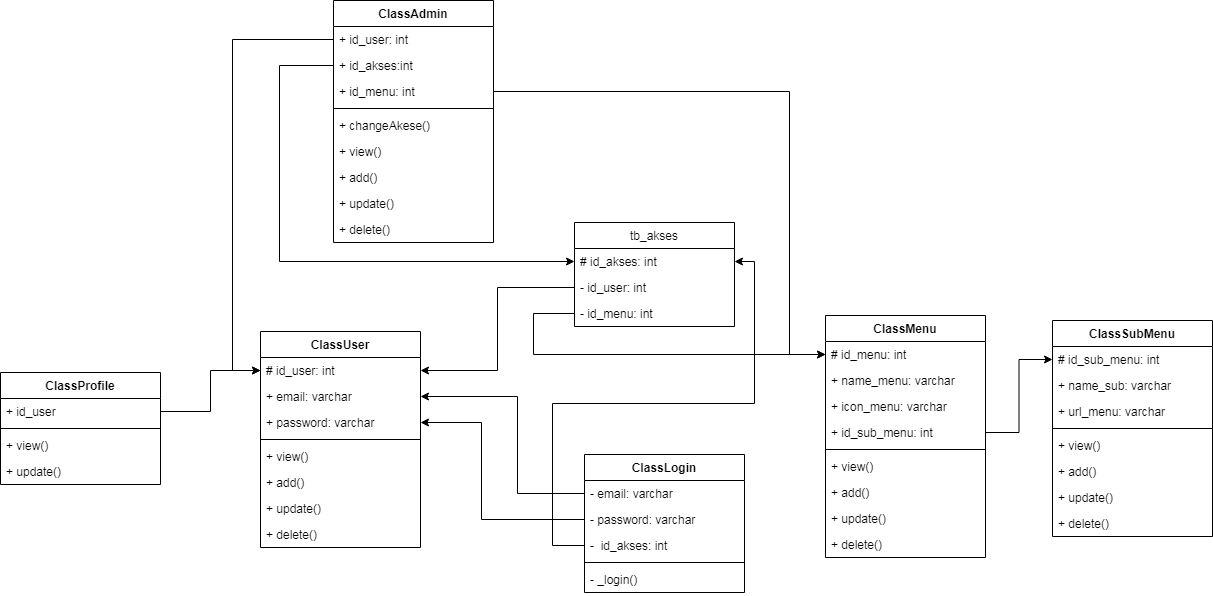

The diagram above was exported from draw.io. Its source (the exported page's mxGraphModel, read from the mxfile embedded in the PNG):
<mxGraphModel dx="1966" dy="1502" grid="0" gridSize="10" guides="1" tooltips="1" connect="1" arrows="1" fold="1" page="0" pageScale="1" pageWidth="827" pageHeight="1169" math="0" shadow="0">
  <root>
    <mxCell id="0" />
    <mxCell id="1" parent="0" />
    <mxCell id="B-6B3hlI5WTm2utYfUVS-1" value="ClassLogin" style="swimlane;fontStyle=1;align=center;verticalAlign=top;childLayout=stackLayout;horizontal=1;startSize=26;horizontalStack=0;resizeParent=1;resizeParentMax=0;resizeLast=0;collapsible=1;marginBottom=0;" parent="1" vertex="1">
      <mxGeometry x="506" y="-327" width="160" height="138" as="geometry" />
    </mxCell>
    <mxCell id="B-6B3hlI5WTm2utYfUVS-2" value="- email: varchar" style="text;strokeColor=none;fillColor=none;align=left;verticalAlign=top;spacingLeft=4;spacingRight=4;overflow=hidden;rotatable=0;points=[[0,0.5],[1,0.5]];portConstraint=eastwest;" parent="B-6B3hlI5WTm2utYfUVS-1" vertex="1">
      <mxGeometry y="26" width="160" height="26" as="geometry" />
    </mxCell>
    <mxCell id="B-6B3hlI5WTm2utYfUVS-5" value="- password: varchar" style="text;strokeColor=none;fillColor=none;align=left;verticalAlign=top;spacingLeft=4;spacingRight=4;overflow=hidden;rotatable=0;points=[[0,0.5],[1,0.5]];portConstraint=eastwest;" parent="B-6B3hlI5WTm2utYfUVS-1" vertex="1">
      <mxGeometry y="52" width="160" height="26" as="geometry" />
    </mxCell>
    <mxCell id="B-6B3hlI5WTm2utYfUVS-6" value="-  id_akses: int" style="text;strokeColor=none;fillColor=none;align=left;verticalAlign=top;spacingLeft=4;spacingRight=4;overflow=hidden;rotatable=0;points=[[0,0.5],[1,0.5]];portConstraint=eastwest;" parent="B-6B3hlI5WTm2utYfUVS-1" vertex="1">
      <mxGeometry y="78" width="160" height="26" as="geometry" />
    </mxCell>
    <mxCell id="B-6B3hlI5WTm2utYfUVS-3" value="" style="line;strokeWidth=1;fillColor=none;align=left;verticalAlign=middle;spacingTop=-1;spacingLeft=3;spacingRight=3;rotatable=0;labelPosition=right;points=[];portConstraint=eastwest;" parent="B-6B3hlI5WTm2utYfUVS-1" vertex="1">
      <mxGeometry y="104" width="160" height="8" as="geometry" />
    </mxCell>
    <mxCell id="B-6B3hlI5WTm2utYfUVS-4" value="- _login()" style="text;strokeColor=none;fillColor=none;align=left;verticalAlign=top;spacingLeft=4;spacingRight=4;overflow=hidden;rotatable=0;points=[[0,0.5],[1,0.5]];portConstraint=eastwest;" parent="B-6B3hlI5WTm2utYfUVS-1" vertex="1">
      <mxGeometry y="112" width="160" height="26" as="geometry" />
    </mxCell>
    <mxCell id="B-6B3hlI5WTm2utYfUVS-7" value="ClassUser" style="swimlane;fontStyle=1;align=center;verticalAlign=top;childLayout=stackLayout;horizontal=1;startSize=26;horizontalStack=0;resizeParent=1;resizeParentMax=0;resizeLast=0;collapsible=1;marginBottom=0;" parent="1" vertex="1">
      <mxGeometry x="182" y="-450" width="160" height="216" as="geometry" />
    </mxCell>
    <mxCell id="B-6B3hlI5WTm2utYfUVS-8" value="# id_user: int" style="text;strokeColor=none;fillColor=none;align=left;verticalAlign=top;spacingLeft=4;spacingRight=4;overflow=hidden;rotatable=0;points=[[0,0.5],[1,0.5]];portConstraint=eastwest;" parent="B-6B3hlI5WTm2utYfUVS-7" vertex="1">
      <mxGeometry y="26" width="160" height="26" as="geometry" />
    </mxCell>
    <mxCell id="B-6B3hlI5WTm2utYfUVS-11" value="+ email: varchar" style="text;strokeColor=none;fillColor=none;align=left;verticalAlign=top;spacingLeft=4;spacingRight=4;overflow=hidden;rotatable=0;points=[[0,0.5],[1,0.5]];portConstraint=eastwest;" parent="B-6B3hlI5WTm2utYfUVS-7" vertex="1">
      <mxGeometry y="52" width="160" height="26" as="geometry" />
    </mxCell>
    <mxCell id="B-6B3hlI5WTm2utYfUVS-12" value="+ password: varchar" style="text;strokeColor=none;fillColor=none;align=left;verticalAlign=top;spacingLeft=4;spacingRight=4;overflow=hidden;rotatable=0;points=[[0,0.5],[1,0.5]];portConstraint=eastwest;" parent="B-6B3hlI5WTm2utYfUVS-7" vertex="1">
      <mxGeometry y="78" width="160" height="26" as="geometry" />
    </mxCell>
    <mxCell id="B-6B3hlI5WTm2utYfUVS-9" value="" style="line;strokeWidth=1;fillColor=none;align=left;verticalAlign=middle;spacingTop=-1;spacingLeft=3;spacingRight=3;rotatable=0;labelPosition=right;points=[];portConstraint=eastwest;" parent="B-6B3hlI5WTm2utYfUVS-7" vertex="1">
      <mxGeometry y="104" width="160" height="8" as="geometry" />
    </mxCell>
    <mxCell id="B-6B3hlI5WTm2utYfUVS-10" value="+ view()" style="text;strokeColor=none;fillColor=none;align=left;verticalAlign=top;spacingLeft=4;spacingRight=4;overflow=hidden;rotatable=0;points=[[0,0.5],[1,0.5]];portConstraint=eastwest;" parent="B-6B3hlI5WTm2utYfUVS-7" vertex="1">
      <mxGeometry y="112" width="160" height="26" as="geometry" />
    </mxCell>
    <mxCell id="B-6B3hlI5WTm2utYfUVS-14" value="+ add()" style="text;strokeColor=none;fillColor=none;align=left;verticalAlign=top;spacingLeft=4;spacingRight=4;overflow=hidden;rotatable=0;points=[[0,0.5],[1,0.5]];portConstraint=eastwest;" parent="B-6B3hlI5WTm2utYfUVS-7" vertex="1">
      <mxGeometry y="138" width="160" height="26" as="geometry" />
    </mxCell>
    <mxCell id="B-6B3hlI5WTm2utYfUVS-15" value="+ update()" style="text;strokeColor=none;fillColor=none;align=left;verticalAlign=top;spacingLeft=4;spacingRight=4;overflow=hidden;rotatable=0;points=[[0,0.5],[1,0.5]];portConstraint=eastwest;" parent="B-6B3hlI5WTm2utYfUVS-7" vertex="1">
      <mxGeometry y="164" width="160" height="26" as="geometry" />
    </mxCell>
    <mxCell id="B-6B3hlI5WTm2utYfUVS-16" value="+ delete()" style="text;strokeColor=none;fillColor=none;align=left;verticalAlign=top;spacingLeft=4;spacingRight=4;overflow=hidden;rotatable=0;points=[[0,0.5],[1,0.5]];portConstraint=eastwest;" parent="B-6B3hlI5WTm2utYfUVS-7" vertex="1">
      <mxGeometry y="190" width="160" height="26" as="geometry" />
    </mxCell>
    <mxCell id="B-6B3hlI5WTm2utYfUVS-66" value="ClassMenu" style="swimlane;fontStyle=1;align=center;verticalAlign=top;childLayout=stackLayout;horizontal=1;startSize=26;horizontalStack=0;resizeParent=1;resizeParentMax=0;resizeLast=0;collapsible=1;marginBottom=0;" parent="1" vertex="1">
      <mxGeometry x="747" y="-466" width="160" height="242" as="geometry" />
    </mxCell>
    <mxCell id="B-6B3hlI5WTm2utYfUVS-67" value="# id_menu: int" style="text;strokeColor=none;fillColor=none;align=left;verticalAlign=top;spacingLeft=4;spacingRight=4;overflow=hidden;rotatable=0;points=[[0,0.5],[1,0.5]];portConstraint=eastwest;" parent="B-6B3hlI5WTm2utYfUVS-66" vertex="1">
      <mxGeometry y="26" width="160" height="26" as="geometry" />
    </mxCell>
    <mxCell id="B-6B3hlI5WTm2utYfUVS-70" value="+ name_menu: varchar" style="text;strokeColor=none;fillColor=none;align=left;verticalAlign=top;spacingLeft=4;spacingRight=4;overflow=hidden;rotatable=0;points=[[0,0.5],[1,0.5]];portConstraint=eastwest;" parent="B-6B3hlI5WTm2utYfUVS-66" vertex="1">
      <mxGeometry y="52" width="160" height="26" as="geometry" />
    </mxCell>
    <mxCell id="B-6B3hlI5WTm2utYfUVS-74" value="+ icon_menu: varchar" style="text;strokeColor=none;fillColor=none;align=left;verticalAlign=top;spacingLeft=4;spacingRight=4;overflow=hidden;rotatable=0;points=[[0,0.5],[1,0.5]];portConstraint=eastwest;" parent="B-6B3hlI5WTm2utYfUVS-66" vertex="1">
      <mxGeometry y="78" width="160" height="26" as="geometry" />
    </mxCell>
    <mxCell id="B-6B3hlI5WTm2utYfUVS-84" value="+ id_sub_menu: int" style="text;strokeColor=none;fillColor=none;align=left;verticalAlign=top;spacingLeft=4;spacingRight=4;overflow=hidden;rotatable=0;points=[[0,0.5],[1,0.5]];portConstraint=eastwest;" parent="B-6B3hlI5WTm2utYfUVS-66" vertex="1">
      <mxGeometry y="104" width="160" height="26" as="geometry" />
    </mxCell>
    <mxCell id="B-6B3hlI5WTm2utYfUVS-68" value="" style="line;strokeWidth=1;fillColor=none;align=left;verticalAlign=middle;spacingTop=-1;spacingLeft=3;spacingRight=3;rotatable=0;labelPosition=right;points=[];portConstraint=eastwest;" parent="B-6B3hlI5WTm2utYfUVS-66" vertex="1">
      <mxGeometry y="130" width="160" height="8" as="geometry" />
    </mxCell>
    <mxCell id="B-6B3hlI5WTm2utYfUVS-69" value="+ view()" style="text;strokeColor=none;fillColor=none;align=left;verticalAlign=top;spacingLeft=4;spacingRight=4;overflow=hidden;rotatable=0;points=[[0,0.5],[1,0.5]];portConstraint=eastwest;" parent="B-6B3hlI5WTm2utYfUVS-66" vertex="1">
      <mxGeometry y="138" width="160" height="26" as="geometry" />
    </mxCell>
    <mxCell id="B-6B3hlI5WTm2utYfUVS-71" value="+ add()" style="text;strokeColor=none;fillColor=none;align=left;verticalAlign=top;spacingLeft=4;spacingRight=4;overflow=hidden;rotatable=0;points=[[0,0.5],[1,0.5]];portConstraint=eastwest;" parent="B-6B3hlI5WTm2utYfUVS-66" vertex="1">
      <mxGeometry y="164" width="160" height="26" as="geometry" />
    </mxCell>
    <mxCell id="B-6B3hlI5WTm2utYfUVS-72" value="+ update()" style="text;strokeColor=none;fillColor=none;align=left;verticalAlign=top;spacingLeft=4;spacingRight=4;overflow=hidden;rotatable=0;points=[[0,0.5],[1,0.5]];portConstraint=eastwest;" parent="B-6B3hlI5WTm2utYfUVS-66" vertex="1">
      <mxGeometry y="190" width="160" height="26" as="geometry" />
    </mxCell>
    <mxCell id="B-6B3hlI5WTm2utYfUVS-73" value="+ delete()" style="text;strokeColor=none;fillColor=none;align=left;verticalAlign=top;spacingLeft=4;spacingRight=4;overflow=hidden;rotatable=0;points=[[0,0.5],[1,0.5]];portConstraint=eastwest;" parent="B-6B3hlI5WTm2utYfUVS-66" vertex="1">
      <mxGeometry y="216" width="160" height="26" as="geometry" />
    </mxCell>
    <mxCell id="B-6B3hlI5WTm2utYfUVS-75" value="ClassSubMenu" style="swimlane;fontStyle=1;align=center;verticalAlign=top;childLayout=stackLayout;horizontal=1;startSize=26;horizontalStack=0;resizeParent=1;resizeParentMax=0;resizeLast=0;collapsible=1;marginBottom=0;" parent="1" vertex="1">
      <mxGeometry x="974" y="-461" width="160" height="216" as="geometry" />
    </mxCell>
    <mxCell id="B-6B3hlI5WTm2utYfUVS-76" value="# id_sub_menu: int" style="text;strokeColor=none;fillColor=none;align=left;verticalAlign=top;spacingLeft=4;spacingRight=4;overflow=hidden;rotatable=0;points=[[0,0.5],[1,0.5]];portConstraint=eastwest;" parent="B-6B3hlI5WTm2utYfUVS-75" vertex="1">
      <mxGeometry y="26" width="160" height="26" as="geometry" />
    </mxCell>
    <mxCell id="B-6B3hlI5WTm2utYfUVS-77" value="+ name_sub: varchar" style="text;strokeColor=none;fillColor=none;align=left;verticalAlign=top;spacingLeft=4;spacingRight=4;overflow=hidden;rotatable=0;points=[[0,0.5],[1,0.5]];portConstraint=eastwest;" parent="B-6B3hlI5WTm2utYfUVS-75" vertex="1">
      <mxGeometry y="52" width="160" height="26" as="geometry" />
    </mxCell>
    <mxCell id="B-6B3hlI5WTm2utYfUVS-78" value="+ url_menu: varchar" style="text;strokeColor=none;fillColor=none;align=left;verticalAlign=top;spacingLeft=4;spacingRight=4;overflow=hidden;rotatable=0;points=[[0,0.5],[1,0.5]];portConstraint=eastwest;" parent="B-6B3hlI5WTm2utYfUVS-75" vertex="1">
      <mxGeometry y="78" width="160" height="26" as="geometry" />
    </mxCell>
    <mxCell id="B-6B3hlI5WTm2utYfUVS-79" value="" style="line;strokeWidth=1;fillColor=none;align=left;verticalAlign=middle;spacingTop=-1;spacingLeft=3;spacingRight=3;rotatable=0;labelPosition=right;points=[];portConstraint=eastwest;" parent="B-6B3hlI5WTm2utYfUVS-75" vertex="1">
      <mxGeometry y="104" width="160" height="8" as="geometry" />
    </mxCell>
    <mxCell id="B-6B3hlI5WTm2utYfUVS-80" value="+ view()" style="text;strokeColor=none;fillColor=none;align=left;verticalAlign=top;spacingLeft=4;spacingRight=4;overflow=hidden;rotatable=0;points=[[0,0.5],[1,0.5]];portConstraint=eastwest;" parent="B-6B3hlI5WTm2utYfUVS-75" vertex="1">
      <mxGeometry y="112" width="160" height="26" as="geometry" />
    </mxCell>
    <mxCell id="B-6B3hlI5WTm2utYfUVS-81" value="+ add()" style="text;strokeColor=none;fillColor=none;align=left;verticalAlign=top;spacingLeft=4;spacingRight=4;overflow=hidden;rotatable=0;points=[[0,0.5],[1,0.5]];portConstraint=eastwest;" parent="B-6B3hlI5WTm2utYfUVS-75" vertex="1">
      <mxGeometry y="138" width="160" height="26" as="geometry" />
    </mxCell>
    <mxCell id="B-6B3hlI5WTm2utYfUVS-82" value="+ update()" style="text;strokeColor=none;fillColor=none;align=left;verticalAlign=top;spacingLeft=4;spacingRight=4;overflow=hidden;rotatable=0;points=[[0,0.5],[1,0.5]];portConstraint=eastwest;" parent="B-6B3hlI5WTm2utYfUVS-75" vertex="1">
      <mxGeometry y="164" width="160" height="26" as="geometry" />
    </mxCell>
    <mxCell id="B-6B3hlI5WTm2utYfUVS-83" value="+ delete()" style="text;strokeColor=none;fillColor=none;align=left;verticalAlign=top;spacingLeft=4;spacingRight=4;overflow=hidden;rotatable=0;points=[[0,0.5],[1,0.5]];portConstraint=eastwest;" parent="B-6B3hlI5WTm2utYfUVS-75" vertex="1">
      <mxGeometry y="190" width="160" height="26" as="geometry" />
    </mxCell>
    <mxCell id="B-6B3hlI5WTm2utYfUVS-85" value="tb_akses" style="swimlane;fontStyle=0;align=center;verticalAlign=top;childLayout=stackLayout;horizontal=1;startSize=26;horizontalStack=0;resizeParent=1;resizeParentMax=0;resizeLast=0;collapsible=1;marginBottom=0;" parent="1" vertex="1">
      <mxGeometry x="496" y="-559" width="160" height="104" as="geometry" />
    </mxCell>
    <mxCell id="B-6B3hlI5WTm2utYfUVS-86" value="# id_akses: int" style="text;strokeColor=none;fillColor=none;align=left;verticalAlign=top;spacingLeft=4;spacingRight=4;overflow=hidden;rotatable=0;points=[[0,0.5],[1,0.5]];portConstraint=eastwest;" parent="B-6B3hlI5WTm2utYfUVS-85" vertex="1">
      <mxGeometry y="26" width="160" height="26" as="geometry" />
    </mxCell>
    <mxCell id="B-6B3hlI5WTm2utYfUVS-89" value="- id_user: int" style="text;strokeColor=none;fillColor=none;align=left;verticalAlign=top;spacingLeft=4;spacingRight=4;overflow=hidden;rotatable=0;points=[[0,0.5],[1,0.5]];portConstraint=eastwest;" parent="B-6B3hlI5WTm2utYfUVS-85" vertex="1">
      <mxGeometry y="52" width="160" height="26" as="geometry" />
    </mxCell>
    <mxCell id="B-6B3hlI5WTm2utYfUVS-90" value="- id_menu: int" style="text;strokeColor=none;fillColor=none;align=left;verticalAlign=top;spacingLeft=4;spacingRight=4;overflow=hidden;rotatable=0;points=[[0,0.5],[1,0.5]];portConstraint=eastwest;" parent="B-6B3hlI5WTm2utYfUVS-85" vertex="1">
      <mxGeometry y="78" width="160" height="26" as="geometry" />
    </mxCell>
    <mxCell id="B-6B3hlI5WTm2utYfUVS-100" value="ClassProfile" style="swimlane;fontStyle=1;align=center;verticalAlign=top;childLayout=stackLayout;horizontal=1;startSize=26;horizontalStack=0;resizeParent=1;resizeParentMax=0;resizeLast=0;collapsible=1;marginBottom=0;" parent="1" vertex="1">
      <mxGeometry x="-78" y="-409" width="160" height="112" as="geometry" />
    </mxCell>
    <mxCell id="B-6B3hlI5WTm2utYfUVS-101" value="+ id_user" style="text;strokeColor=none;fillColor=none;align=left;verticalAlign=top;spacingLeft=4;spacingRight=4;overflow=hidden;rotatable=0;points=[[0,0.5],[1,0.5]];portConstraint=eastwest;" parent="B-6B3hlI5WTm2utYfUVS-100" vertex="1">
      <mxGeometry y="26" width="160" height="26" as="geometry" />
    </mxCell>
    <mxCell id="B-6B3hlI5WTm2utYfUVS-102" value="" style="line;strokeWidth=1;fillColor=none;align=left;verticalAlign=middle;spacingTop=-1;spacingLeft=3;spacingRight=3;rotatable=0;labelPosition=right;points=[];portConstraint=eastwest;" parent="B-6B3hlI5WTm2utYfUVS-100" vertex="1">
      <mxGeometry y="52" width="160" height="8" as="geometry" />
    </mxCell>
    <mxCell id="B-6B3hlI5WTm2utYfUVS-103" value="+ view()" style="text;strokeColor=none;fillColor=none;align=left;verticalAlign=top;spacingLeft=4;spacingRight=4;overflow=hidden;rotatable=0;points=[[0,0.5],[1,0.5]];portConstraint=eastwest;" parent="B-6B3hlI5WTm2utYfUVS-100" vertex="1">
      <mxGeometry y="60" width="160" height="26" as="geometry" />
    </mxCell>
    <mxCell id="B-6B3hlI5WTm2utYfUVS-104" value="+ update()" style="text;strokeColor=none;fillColor=none;align=left;verticalAlign=top;spacingLeft=4;spacingRight=4;overflow=hidden;rotatable=0;points=[[0,0.5],[1,0.5]];portConstraint=eastwest;" parent="B-6B3hlI5WTm2utYfUVS-100" vertex="1">
      <mxGeometry y="86" width="160" height="26" as="geometry" />
    </mxCell>
    <mxCell id="YkKF0T-mjdgXmyOM81hU-1" style="edgeStyle=orthogonalEdgeStyle;rounded=0;orthogonalLoop=1;jettySize=auto;html=1;" parent="1" source="B-6B3hlI5WTm2utYfUVS-101" target="B-6B3hlI5WTm2utYfUVS-8" edge="1">
      <mxGeometry relative="1" as="geometry" />
    </mxCell>
    <mxCell id="YkKF0T-mjdgXmyOM81hU-3" style="edgeStyle=orthogonalEdgeStyle;rounded=0;orthogonalLoop=1;jettySize=auto;html=1;" parent="1" source="B-6B3hlI5WTm2utYfUVS-2" target="B-6B3hlI5WTm2utYfUVS-11" edge="1">
      <mxGeometry relative="1" as="geometry">
        <Array as="points">
          <mxPoint x="439" y="-288" />
          <mxPoint x="439" y="-385" />
        </Array>
      </mxGeometry>
    </mxCell>
    <mxCell id="YkKF0T-mjdgXmyOM81hU-4" style="edgeStyle=orthogonalEdgeStyle;rounded=0;orthogonalLoop=1;jettySize=auto;html=1;" parent="1" source="B-6B3hlI5WTm2utYfUVS-5" target="B-6B3hlI5WTm2utYfUVS-12" edge="1">
      <mxGeometry relative="1" as="geometry">
        <Array as="points">
          <mxPoint x="403" y="-262" />
          <mxPoint x="403" y="-359" />
        </Array>
      </mxGeometry>
    </mxCell>
    <mxCell id="YkKF0T-mjdgXmyOM81hU-6" style="edgeStyle=orthogonalEdgeStyle;rounded=0;orthogonalLoop=1;jettySize=auto;html=1;" parent="1" source="B-6B3hlI5WTm2utYfUVS-6" target="B-6B3hlI5WTm2utYfUVS-86" edge="1">
      <mxGeometry relative="1" as="geometry">
        <Array as="points">
          <mxPoint x="474" y="-236" />
          <mxPoint x="474" y="-378" />
          <mxPoint x="676" y="-378" />
          <mxPoint x="676" y="-520" />
        </Array>
      </mxGeometry>
    </mxCell>
    <mxCell id="YkKF0T-mjdgXmyOM81hU-7" style="edgeStyle=orthogonalEdgeStyle;rounded=0;orthogonalLoop=1;jettySize=auto;html=1;" parent="1" source="B-6B3hlI5WTm2utYfUVS-89" target="B-6B3hlI5WTm2utYfUVS-8" edge="1">
      <mxGeometry relative="1" as="geometry" />
    </mxCell>
    <mxCell id="YkKF0T-mjdgXmyOM81hU-8" style="edgeStyle=orthogonalEdgeStyle;rounded=0;orthogonalLoop=1;jettySize=auto;html=1;" parent="1" source="B-6B3hlI5WTm2utYfUVS-90" target="B-6B3hlI5WTm2utYfUVS-67" edge="1">
      <mxGeometry relative="1" as="geometry">
        <Array as="points">
          <mxPoint x="455" y="-468" />
          <mxPoint x="455" y="-427" />
        </Array>
      </mxGeometry>
    </mxCell>
    <mxCell id="YkKF0T-mjdgXmyOM81hU-9" style="edgeStyle=orthogonalEdgeStyle;rounded=0;orthogonalLoop=1;jettySize=auto;html=1;" parent="1" source="B-6B3hlI5WTm2utYfUVS-84" target="B-6B3hlI5WTm2utYfUVS-76" edge="1">
      <mxGeometry relative="1" as="geometry" />
    </mxCell>
    <mxCell id="gAt75dr9gLmNgevcsvwT-1" value="ClassAdmin" style="swimlane;fontStyle=1;align=center;verticalAlign=top;childLayout=stackLayout;horizontal=1;startSize=26;horizontalStack=0;resizeParent=1;resizeParentMax=0;resizeLast=0;collapsible=1;marginBottom=0;" parent="1" vertex="1">
      <mxGeometry x="255" y="-781" width="160" height="242" as="geometry" />
    </mxCell>
    <mxCell id="gAt75dr9gLmNgevcsvwT-2" value="+ id_user: int" style="text;strokeColor=none;fillColor=none;align=left;verticalAlign=top;spacingLeft=4;spacingRight=4;overflow=hidden;rotatable=0;points=[[0,0.5],[1,0.5]];portConstraint=eastwest;" parent="gAt75dr9gLmNgevcsvwT-1" vertex="1">
      <mxGeometry y="26" width="160" height="26" as="geometry" />
    </mxCell>
    <mxCell id="gAt75dr9gLmNgevcsvwT-9" value="+ id_akses:int" style="text;strokeColor=none;fillColor=none;align=left;verticalAlign=top;spacingLeft=4;spacingRight=4;overflow=hidden;rotatable=0;points=[[0,0.5],[1,0.5]];portConstraint=eastwest;" parent="gAt75dr9gLmNgevcsvwT-1" vertex="1">
      <mxGeometry y="52" width="160" height="26" as="geometry" />
    </mxCell>
    <mxCell id="gAt75dr9gLmNgevcsvwT-10" value="+ id_menu: int" style="text;strokeColor=none;fillColor=none;align=left;verticalAlign=top;spacingLeft=4;spacingRight=4;overflow=hidden;rotatable=0;points=[[0,0.5],[1,0.5]];portConstraint=eastwest;" parent="gAt75dr9gLmNgevcsvwT-1" vertex="1">
      <mxGeometry y="78" width="160" height="26" as="geometry" />
    </mxCell>
    <mxCell id="gAt75dr9gLmNgevcsvwT-3" value="" style="line;strokeWidth=1;fillColor=none;align=left;verticalAlign=middle;spacingTop=-1;spacingLeft=3;spacingRight=3;rotatable=0;labelPosition=right;points=[];portConstraint=eastwest;" parent="gAt75dr9gLmNgevcsvwT-1" vertex="1">
      <mxGeometry y="104" width="160" height="8" as="geometry" />
    </mxCell>
    <mxCell id="gAt75dr9gLmNgevcsvwT-4" value="+ changeAkese()" style="text;strokeColor=none;fillColor=none;align=left;verticalAlign=top;spacingLeft=4;spacingRight=4;overflow=hidden;rotatable=0;points=[[0,0.5],[1,0.5]];portConstraint=eastwest;" parent="gAt75dr9gLmNgevcsvwT-1" vertex="1">
      <mxGeometry y="112" width="160" height="26" as="geometry" />
    </mxCell>
    <mxCell id="gAt75dr9gLmNgevcsvwT-12" value="+ view()" style="text;strokeColor=none;fillColor=none;align=left;verticalAlign=top;spacingLeft=4;spacingRight=4;overflow=hidden;rotatable=0;points=[[0,0.5],[1,0.5]];portConstraint=eastwest;" parent="gAt75dr9gLmNgevcsvwT-1" vertex="1">
      <mxGeometry y="138" width="160" height="26" as="geometry" />
    </mxCell>
    <mxCell id="gAt75dr9gLmNgevcsvwT-13" value="+ add()" style="text;strokeColor=none;fillColor=none;align=left;verticalAlign=top;spacingLeft=4;spacingRight=4;overflow=hidden;rotatable=0;points=[[0,0.5],[1,0.5]];portConstraint=eastwest;" parent="gAt75dr9gLmNgevcsvwT-1" vertex="1">
      <mxGeometry y="164" width="160" height="26" as="geometry" />
    </mxCell>
    <mxCell id="gAt75dr9gLmNgevcsvwT-14" value="+ update()" style="text;strokeColor=none;fillColor=none;align=left;verticalAlign=top;spacingLeft=4;spacingRight=4;overflow=hidden;rotatable=0;points=[[0,0.5],[1,0.5]];portConstraint=eastwest;" parent="gAt75dr9gLmNgevcsvwT-1" vertex="1">
      <mxGeometry y="190" width="160" height="26" as="geometry" />
    </mxCell>
    <mxCell id="gAt75dr9gLmNgevcsvwT-15" value="+ delete()" style="text;strokeColor=none;fillColor=none;align=left;verticalAlign=top;spacingLeft=4;spacingRight=4;overflow=hidden;rotatable=0;points=[[0,0.5],[1,0.5]];portConstraint=eastwest;" parent="gAt75dr9gLmNgevcsvwT-1" vertex="1">
      <mxGeometry y="216" width="160" height="26" as="geometry" />
    </mxCell>
    <mxCell id="gAt75dr9gLmNgevcsvwT-16" style="edgeStyle=orthogonalEdgeStyle;rounded=0;orthogonalLoop=1;jettySize=auto;html=1;" parent="1" source="gAt75dr9gLmNgevcsvwT-2" target="B-6B3hlI5WTm2utYfUVS-8" edge="1">
      <mxGeometry relative="1" as="geometry">
        <Array as="points">
          <mxPoint x="154" y="-742" />
          <mxPoint x="154" y="-411" />
        </Array>
      </mxGeometry>
    </mxCell>
    <mxCell id="gAt75dr9gLmNgevcsvwT-17" style="edgeStyle=orthogonalEdgeStyle;rounded=0;orthogonalLoop=1;jettySize=auto;html=1;" parent="1" source="gAt75dr9gLmNgevcsvwT-9" target="B-6B3hlI5WTm2utYfUVS-86" edge="1">
      <mxGeometry relative="1" as="geometry">
        <Array as="points">
          <mxPoint x="201" y="-716" />
          <mxPoint x="201" y="-520" />
        </Array>
      </mxGeometry>
    </mxCell>
    <mxCell id="gAt75dr9gLmNgevcsvwT-18" style="edgeStyle=orthogonalEdgeStyle;rounded=0;orthogonalLoop=1;jettySize=auto;html=1;" parent="1" source="gAt75dr9gLmNgevcsvwT-10" target="B-6B3hlI5WTm2utYfUVS-67" edge="1">
      <mxGeometry relative="1" as="geometry">
        <Array as="points">
          <mxPoint x="711" y="-690" />
          <mxPoint x="711" y="-427" />
        </Array>
      </mxGeometry>
    </mxCell>
  </root>
</mxGraphModel>